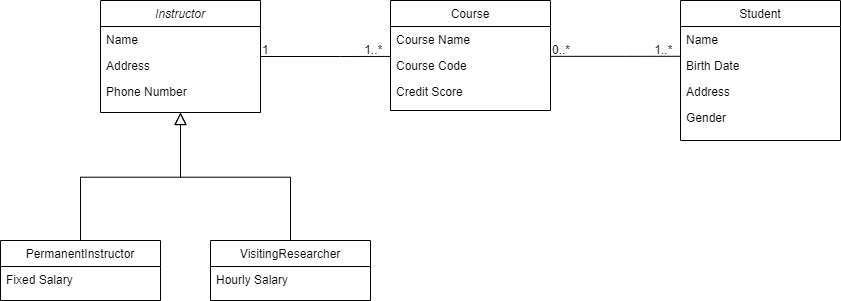

The diagram above was exported from draw.io. Its source (the exported page's mxGraphModel, read from the mxfile embedded in the PNG):
<mxGraphModel dx="2534" dy="1089" grid="0" gridSize="10" guides="1" tooltips="1" connect="1" arrows="1" fold="1" page="1" pageScale="1" pageWidth="827" pageHeight="1169" math="0" shadow="0">
  <root>
    <mxCell id="WIyWlLk6GJQsqaUBKTNV-0" />
    <mxCell id="WIyWlLk6GJQsqaUBKTNV-1" parent="WIyWlLk6GJQsqaUBKTNV-0" />
    <mxCell id="zkfFHV4jXpPFQw0GAbJ--0" value="Instructor" style="swimlane;fontStyle=2;align=center;verticalAlign=top;childLayout=stackLayout;horizontal=1;startSize=26;horizontalStack=0;resizeParent=1;resizeLast=0;collapsible=1;marginBottom=0;rounded=0;shadow=0;strokeWidth=1;" parent="WIyWlLk6GJQsqaUBKTNV-1" vertex="1">
      <mxGeometry x="220" y="120" width="160" height="112" as="geometry">
        <mxRectangle x="230" y="140" width="160" height="26" as="alternateBounds" />
      </mxGeometry>
    </mxCell>
    <mxCell id="zkfFHV4jXpPFQw0GAbJ--1" value="Name" style="text;align=left;verticalAlign=top;spacingLeft=4;spacingRight=4;overflow=hidden;rotatable=0;points=[[0,0.5],[1,0.5]];portConstraint=eastwest;" parent="zkfFHV4jXpPFQw0GAbJ--0" vertex="1">
      <mxGeometry y="26" width="160" height="26" as="geometry" />
    </mxCell>
    <mxCell id="zkfFHV4jXpPFQw0GAbJ--2" value="Address" style="text;align=left;verticalAlign=top;spacingLeft=4;spacingRight=4;overflow=hidden;rotatable=0;points=[[0,0.5],[1,0.5]];portConstraint=eastwest;rounded=0;shadow=0;html=0;" parent="zkfFHV4jXpPFQw0GAbJ--0" vertex="1">
      <mxGeometry y="52" width="160" height="26" as="geometry" />
    </mxCell>
    <mxCell id="zkfFHV4jXpPFQw0GAbJ--3" value="Phone Number" style="text;align=left;verticalAlign=top;spacingLeft=4;spacingRight=4;overflow=hidden;rotatable=0;points=[[0,0.5],[1,0.5]];portConstraint=eastwest;rounded=0;shadow=0;html=0;" parent="zkfFHV4jXpPFQw0GAbJ--0" vertex="1">
      <mxGeometry y="78" width="160" height="26" as="geometry" />
    </mxCell>
    <mxCell id="zkfFHV4jXpPFQw0GAbJ--6" value="PermanentInstructor" style="swimlane;fontStyle=0;align=center;verticalAlign=top;childLayout=stackLayout;horizontal=1;startSize=26;horizontalStack=0;resizeParent=1;resizeLast=0;collapsible=1;marginBottom=0;rounded=0;shadow=0;strokeWidth=1;" parent="WIyWlLk6GJQsqaUBKTNV-1" vertex="1">
      <mxGeometry x="120" y="360" width="160" height="60" as="geometry">
        <mxRectangle x="130" y="380" width="160" height="26" as="alternateBounds" />
      </mxGeometry>
    </mxCell>
    <mxCell id="zkfFHV4jXpPFQw0GAbJ--7" value="Fixed Salary" style="text;align=left;verticalAlign=top;spacingLeft=4;spacingRight=4;overflow=hidden;rotatable=0;points=[[0,0.5],[1,0.5]];portConstraint=eastwest;" parent="zkfFHV4jXpPFQw0GAbJ--6" vertex="1">
      <mxGeometry y="26" width="160" height="26" as="geometry" />
    </mxCell>
    <mxCell id="zkfFHV4jXpPFQw0GAbJ--12" value="" style="endArrow=block;endSize=10;endFill=0;shadow=0;strokeWidth=1;rounded=0;edgeStyle=elbowEdgeStyle;elbow=vertical;" parent="WIyWlLk6GJQsqaUBKTNV-1" source="zkfFHV4jXpPFQw0GAbJ--6" target="zkfFHV4jXpPFQw0GAbJ--0" edge="1">
      <mxGeometry width="160" relative="1" as="geometry">
        <mxPoint x="200" y="203" as="sourcePoint" />
        <mxPoint x="200" y="203" as="targetPoint" />
      </mxGeometry>
    </mxCell>
    <mxCell id="zkfFHV4jXpPFQw0GAbJ--13" value="VisitingResearcher" style="swimlane;fontStyle=0;align=center;verticalAlign=top;childLayout=stackLayout;horizontal=1;startSize=26;horizontalStack=0;resizeParent=1;resizeLast=0;collapsible=1;marginBottom=0;rounded=0;shadow=0;strokeWidth=1;" parent="WIyWlLk6GJQsqaUBKTNV-1" vertex="1">
      <mxGeometry x="330" y="360" width="160" height="60" as="geometry">
        <mxRectangle x="330" y="360" width="170" height="26" as="alternateBounds" />
      </mxGeometry>
    </mxCell>
    <mxCell id="zkfFHV4jXpPFQw0GAbJ--14" value="Hourly Salary" style="text;align=left;verticalAlign=top;spacingLeft=4;spacingRight=4;overflow=hidden;rotatable=0;points=[[0,0.5],[1,0.5]];portConstraint=eastwest;" parent="zkfFHV4jXpPFQw0GAbJ--13" vertex="1">
      <mxGeometry y="26" width="160" height="26" as="geometry" />
    </mxCell>
    <mxCell id="zkfFHV4jXpPFQw0GAbJ--16" value="" style="endArrow=block;endSize=10;endFill=0;shadow=0;strokeWidth=1;rounded=0;edgeStyle=elbowEdgeStyle;elbow=vertical;" parent="WIyWlLk6GJQsqaUBKTNV-1" source="zkfFHV4jXpPFQw0GAbJ--13" target="zkfFHV4jXpPFQw0GAbJ--0" edge="1">
      <mxGeometry width="160" relative="1" as="geometry">
        <mxPoint x="210" y="373" as="sourcePoint" />
        <mxPoint x="310" y="271" as="targetPoint" />
      </mxGeometry>
    </mxCell>
    <mxCell id="zkfFHV4jXpPFQw0GAbJ--26" value="" style="endArrow=none;shadow=0;strokeWidth=1;rounded=0;endFill=0;edgeStyle=elbowEdgeStyle;entryX=0.002;entryY=0.151;entryDx=0;entryDy=0;entryPerimeter=0;" parent="WIyWlLk6GJQsqaUBKTNV-1" source="zkfFHV4jXpPFQw0GAbJ--0" target="PxDSMQOzIgHNTCOx9H2q-7" edge="1">
      <mxGeometry x="0.5" y="41" relative="1" as="geometry">
        <mxPoint x="380" y="192" as="sourcePoint" />
        <mxPoint x="508" y="176" as="targetPoint" />
        <mxPoint x="-40" y="32" as="offset" />
        <Array as="points">
          <mxPoint x="460" y="176" />
          <mxPoint x="444" y="180" />
        </Array>
      </mxGeometry>
    </mxCell>
    <mxCell id="zkfFHV4jXpPFQw0GAbJ--27" value="1" style="resizable=0;align=left;verticalAlign=bottom;labelBackgroundColor=none;fontSize=12;spacingBottom=2;" parent="zkfFHV4jXpPFQw0GAbJ--26" connectable="0" vertex="1">
      <mxGeometry x="-1" relative="1" as="geometry">
        <mxPoint y="4" as="offset" />
      </mxGeometry>
    </mxCell>
    <mxCell id="zkfFHV4jXpPFQw0GAbJ--28" value="1..*" style="resizable=0;align=right;verticalAlign=bottom;labelBackgroundColor=none;fontSize=12;spacingTop=0;spacingBottom=2;" parent="zkfFHV4jXpPFQw0GAbJ--26" connectable="0" vertex="1">
      <mxGeometry x="1" relative="1" as="geometry">
        <mxPoint x="-7" y="4" as="offset" />
      </mxGeometry>
    </mxCell>
    <mxCell id="PxDSMQOzIgHNTCOx9H2q-0" value="Student" style="swimlane;fontStyle=0;align=center;verticalAlign=top;childLayout=stackLayout;horizontal=1;startSize=26;horizontalStack=0;resizeParent=1;resizeLast=0;collapsible=1;marginBottom=0;rounded=0;shadow=0;strokeWidth=1;" vertex="1" parent="WIyWlLk6GJQsqaUBKTNV-1">
      <mxGeometry x="800" y="120" width="160" height="140" as="geometry">
        <mxRectangle x="130" y="380" width="160" height="26" as="alternateBounds" />
      </mxGeometry>
    </mxCell>
    <mxCell id="PxDSMQOzIgHNTCOx9H2q-1" value="Name" style="text;align=left;verticalAlign=top;spacingLeft=4;spacingRight=4;overflow=hidden;rotatable=0;points=[[0,0.5],[1,0.5]];portConstraint=eastwest;" vertex="1" parent="PxDSMQOzIgHNTCOx9H2q-0">
      <mxGeometry y="26" width="160" height="26" as="geometry" />
    </mxCell>
    <mxCell id="PxDSMQOzIgHNTCOx9H2q-2" value="Birth Date" style="text;align=left;verticalAlign=top;spacingLeft=4;spacingRight=4;overflow=hidden;rotatable=0;points=[[0,0.5],[1,0.5]];portConstraint=eastwest;" vertex="1" parent="PxDSMQOzIgHNTCOx9H2q-0">
      <mxGeometry y="52" width="160" height="26" as="geometry" />
    </mxCell>
    <mxCell id="PxDSMQOzIgHNTCOx9H2q-3" value="Address" style="text;align=left;verticalAlign=top;spacingLeft=4;spacingRight=4;overflow=hidden;rotatable=0;points=[[0,0.5],[1,0.5]];portConstraint=eastwest;" vertex="1" parent="PxDSMQOzIgHNTCOx9H2q-0">
      <mxGeometry y="78" width="160" height="26" as="geometry" />
    </mxCell>
    <mxCell id="PxDSMQOzIgHNTCOx9H2q-4" value="Gender" style="text;align=left;verticalAlign=top;spacingLeft=4;spacingRight=4;overflow=hidden;rotatable=0;points=[[0,0.5],[1,0.5]];portConstraint=eastwest;" vertex="1" parent="PxDSMQOzIgHNTCOx9H2q-0">
      <mxGeometry y="104" width="160" height="26" as="geometry" />
    </mxCell>
    <mxCell id="PxDSMQOzIgHNTCOx9H2q-5" value="Course" style="swimlane;fontStyle=0;align=center;verticalAlign=top;childLayout=stackLayout;horizontal=1;startSize=26;horizontalStack=0;resizeParent=1;resizeLast=0;collapsible=1;marginBottom=0;rounded=0;shadow=0;strokeWidth=1;" vertex="1" parent="WIyWlLk6GJQsqaUBKTNV-1">
      <mxGeometry x="510" y="120" width="160" height="110" as="geometry">
        <mxRectangle x="130" y="380" width="160" height="26" as="alternateBounds" />
      </mxGeometry>
    </mxCell>
    <mxCell id="PxDSMQOzIgHNTCOx9H2q-6" value="Course Name" style="text;align=left;verticalAlign=top;spacingLeft=4;spacingRight=4;overflow=hidden;rotatable=0;points=[[0,0.5],[1,0.5]];portConstraint=eastwest;" vertex="1" parent="PxDSMQOzIgHNTCOx9H2q-5">
      <mxGeometry y="26" width="160" height="26" as="geometry" />
    </mxCell>
    <mxCell id="PxDSMQOzIgHNTCOx9H2q-7" value="Course Code" style="text;align=left;verticalAlign=top;spacingLeft=4;spacingRight=4;overflow=hidden;rotatable=0;points=[[0,0.5],[1,0.5]];portConstraint=eastwest;" vertex="1" parent="PxDSMQOzIgHNTCOx9H2q-5">
      <mxGeometry y="52" width="160" height="26" as="geometry" />
    </mxCell>
    <mxCell id="PxDSMQOzIgHNTCOx9H2q-8" value="Credit Score" style="text;align=left;verticalAlign=top;spacingLeft=4;spacingRight=4;overflow=hidden;rotatable=0;points=[[0,0.5],[1,0.5]];portConstraint=eastwest;" vertex="1" parent="PxDSMQOzIgHNTCOx9H2q-5">
      <mxGeometry y="78" width="160" height="26" as="geometry" />
    </mxCell>
    <mxCell id="PxDSMQOzIgHNTCOx9H2q-14" value="" style="endArrow=none;shadow=0;strokeWidth=1;rounded=0;endFill=0;edgeStyle=elbowEdgeStyle;entryX=0.002;entryY=0.151;entryDx=0;entryDy=0;entryPerimeter=0;" edge="1" parent="WIyWlLk6GJQsqaUBKTNV-1">
      <mxGeometry x="0.5" y="41" relative="1" as="geometry">
        <mxPoint x="670" y="175.84" as="sourcePoint" />
        <mxPoint x="800.32" y="175.76599999999993" as="targetPoint" />
        <mxPoint x="-40" y="32" as="offset" />
        <Array as="points">
          <mxPoint x="750" y="175.84" />
          <mxPoint x="734" y="179.84" />
        </Array>
      </mxGeometry>
    </mxCell>
    <mxCell id="PxDSMQOzIgHNTCOx9H2q-15" value="0..*" style="resizable=0;align=left;verticalAlign=bottom;labelBackgroundColor=none;fontSize=12;spacingBottom=2;" connectable="0" vertex="1" parent="PxDSMQOzIgHNTCOx9H2q-14">
      <mxGeometry x="-1" relative="1" as="geometry">
        <mxPoint y="4" as="offset" />
      </mxGeometry>
    </mxCell>
    <mxCell id="PxDSMQOzIgHNTCOx9H2q-16" value="1..*" style="resizable=0;align=right;verticalAlign=bottom;labelBackgroundColor=none;fontSize=12;spacingTop=0;spacingBottom=2;" connectable="0" vertex="1" parent="PxDSMQOzIgHNTCOx9H2q-14">
      <mxGeometry x="1" relative="1" as="geometry">
        <mxPoint x="-7" y="4" as="offset" />
      </mxGeometry>
    </mxCell>
  </root>
</mxGraphModel>